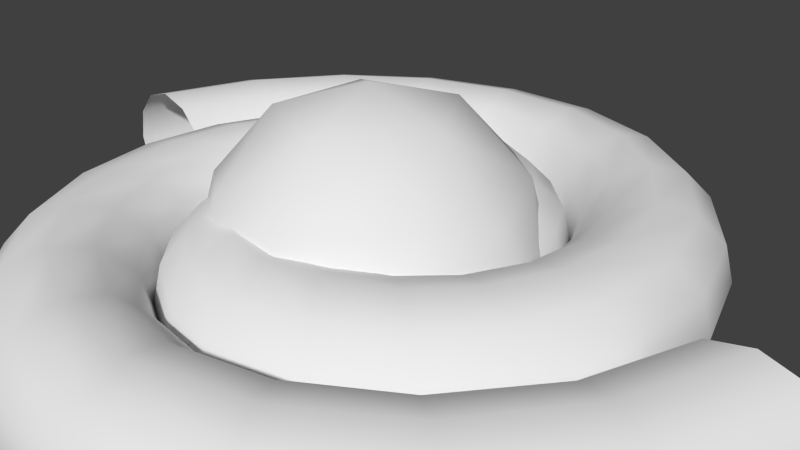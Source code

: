 # Source: GameRoom.blend  (saved by Blender 2.70.0; exported with 4.5.12 LTS)
import bpy
from mathutils import Matrix  # noqa: F401  (used for matrix-valued properties, if any)

bpy.ops.wm.read_factory_settings(use_empty=True)
scene = bpy.context.scene
scene.name = 'Scene'

# ---- collections
col_collection_1 = bpy.data.collections.new('Collection 1'); scene.collection.children.link(col_collection_1)

# ---- world
world_world = bpy.data.worlds.new('World'); scene.world = world_world
world_world.color = (0.05088, 0.05088, 0.05088)
world_world.use_sun_shadow = False
world_world.sun_shadow_jitter_overblur = 0.0
world_world.cycles.sampling_method = 'MANUAL'
world_world.cycles.sample_map_resolution = 256

# ---- cameras
cam_camera = bpy.data.cameras.new('Camera')
cam_camera.clip_end = 100.0
cam_camera.lens = 35.0
cam_camera.sensor_width = 32.0
cam_camera.sensor_height = 18.0
cam_camera.ortho_scale = 7.314
cam_camera.dof.focus_distance = 0.0
cam_camera.dof.aperture_fstop = 128.0

# ---- meshes
me_icosphere = bpy.data.meshes.new('Icosphere')
me_icosphere.from_pydata([(0.0, 0.0, -2.3), (1.664, -1.209, -1.029), (-0.6357, -1.956, -1.029), (-2.057, 0.0, -1.029), (-0.6357, 1.956, -1.029), (1.664, 1.209, -1.029), (0.6357, -1.956, 1.029), (-1.664, -1.209, 1.029), (-1.664, 1.209, 1.029), (0.6357, 1.956, 1.029), (2.057, 0.0, 1.029), (0.0, 0.0, 2.3), (-0.3736, -1.15, -1.957), (0.9782, -0.7107, -1.957), (0.6046, -1.861, -1.209), (1.956, 0.0, -1.209), (0.9782, 0.7107, -1.957), (-1.209, 0.0, -1.956), (-1.583, -1.15, -1.209), (-0.3736, 1.15, -1.957), (-1.583, 1.15, -1.209), (0.6046, 1.861, -1.209), (2.187, -0.7107, 0.0), (2.187, 0.7107, 0.0), (0.0, -2.3, 0.0), (1.352, -1.861, 0.0), (-2.187, -0.7107, 0.0), (-1.352, -1.861, 0.0), (-1.352, 1.861, 0.0), (-2.187, 0.7107, 0.0), (1.352, 1.861, 0.0), (0.0, 2.3, 0.0), (1.583, -1.15, 1.209), (-0.6046, -1.861, 1.209), (-1.956, 0.0, 1.209), (-0.6046, 1.861, 1.209), (1.583, 1.15, 1.209), (0.3736, -1.15, 1.957), (1.209, 0.0, 1.956), (-0.9782, -0.7107, 1.957), (-0.9782, 0.7107, 1.957), (0.3736, 1.15, 1.957)], [], [(0, 13, 12), (1, 13, 15), (0, 12, 17), (0, 17, 19), (0, 19, 16), (1, 15, 22), (2, 14, 24), (3, 18, 26), (4, 20, 28), (5, 21, 30), (1, 22, 25), (2, 24, 27), (3, 26, 29), (4, 28, 31), (5, 30, 23), (6, 32, 37), (7, 33, 39), (8, 34, 40), (9, 35, 41), (10, 36, 38), (12, 14, 2), (12, 13, 14), (13, 1, 14), (15, 16, 5), (15, 13, 16), (13, 0, 16), (17, 18, 3), (17, 12, 18), (12, 2, 18), (19, 20, 4), (19, 17, 20), (17, 3, 20), (16, 21, 5), (16, 19, 21), (19, 4, 21), (22, 23, 10), (22, 15, 23), (15, 5, 23), (24, 25, 6), (24, 14, 25), (14, 1, 25), (26, 27, 7), (26, 18, 27), (18, 2, 27), (28, 29, 8), (28, 20, 29), (20, 3, 29), (30, 31, 9), (30, 21, 31), (21, 4, 31), (25, 32, 6), (25, 22, 32), (22, 10, 32), (27, 33, 7), (27, 24, 33), (24, 6, 33), (29, 34, 8), (29, 26, 34), (26, 7, 34), (31, 35, 9), (31, 28, 35), (28, 8, 35), (23, 36, 10), (23, 30, 36), (30, 9, 36), (37, 38, 11), (37, 32, 38), (32, 10, 38), (39, 37, 11), (39, 33, 37), (33, 6, 37), (40, 39, 11), (40, 34, 39), (34, 7, 39), (41, 40, 11), (41, 35, 40), (35, 8, 40), (38, 41, 11), (38, 36, 41), (36, 9, 41)])
me_icosphere.polygons.foreach_set('use_smooth', [True] * 80)
me_icosphere.use_remesh_preserve_volume = False
me_icosphere.use_remesh_preserve_attributes = False
me_icosphere.use_mirror_vertex_groups = False
me_icosphere.update()
me_circle = bpy.data.meshes.new('Circle')
me_circle.from_pydata([(-5.0, 1.502e-05, 1.0), (-5.5, 1.597e-05, 0.866), (-5.866, 1.621e-05, 0.5), (-6.0, 1.693e-05, 9.462e-08), (-5.866, 1.621e-05, -0.5), (-5.5, 1.597e-05, -0.866), (-5.0, 1.502e-05, -1.0), (-4.5, 1.311e-05, -0.866), (-4.134, 1.192e-05, -0.5), (-4.0, 1.121e-05, -3.266e-07), (-4.134, 1.228e-05, 0.5), (-4.5, 1.311e-05, 0.866), (-4.565, 1.483, 1.0), (-5.041, 1.638, 0.866), (-5.389, 1.751, 0.5), (-5.516, 1.792, 9.462e-08), (-5.389, 1.751, -0.5), (-5.041, 1.638, -0.866), (-4.565, 1.483, -1.0), (-4.09, 1.329, -0.866), (-3.741, 1.216, -0.5), (-3.614, 1.174, -3.266e-07), (-3.741, 1.216, 0.5), (-4.09, 1.329, 0.866), (-3.721, 2.704, 1.0), (-4.126, 2.998, 0.866), (-4.422, 3.213, 0.5), (-4.53, 3.292, 9.462e-08), (-4.422, 3.213, -0.5), (-4.126, 2.998, -0.866), (-3.721, 2.704, -1.0), (-3.317, 2.41, -0.866), (-3.021, 2.195, -0.5), (-2.912, 2.116, -3.266e-07), (-3.021, 2.195, 0.5), (-3.317, 2.41, 0.866), (-2.586, 3.56, 1.0), (-2.88, 3.964, 0.866), (-3.095, 4.26, 0.5), (-3.174, 4.369, 9.462e-08), (-3.095, 4.26, -0.5), (-2.88, 3.964, -0.866), (-2.586, 3.56, -1.0), (-2.292, 3.155, -0.866), (-2.077, 2.859, -0.5), (-1.998, 2.751, -3.266e-07), (-2.077, 2.859, 0.5), (-2.292, 3.155, 0.866), (-1.298, 3.994, 1.0), (-1.452, 4.47, 0.866), (-1.565, 4.818, 0.5), (-1.607, 4.946, 9.462e-08), (-1.565, 4.818, -0.5), (-1.452, 4.47, -0.866), (-1.298, 3.994, -1.0), (-1.143, 3.519, -0.866), (-1.03, 3.171, -0.5), (-0.9888, 3.043, -3.266e-07), (-1.03, 3.171, 0.5), (-1.143, 3.519, 0.866), (1.585e-05, 4.0, 1.0), (1.812e-05, 4.5, 0.866), (1.776e-05, 4.866, 0.5), (1.872e-05, 5.0, 9.462e-08), (1.776e-05, 4.866, -0.5), (1.812e-05, 4.5, -0.866), (1.585e-05, 4.0, -1.0), (1.371e-05, 3.5, -0.866), (1.252e-05, 3.134, -0.5), (1.204e-05, 3.0, -3.266e-07), (1.276e-05, 3.134, 0.5), (1.371e-05, 3.5, 0.866), (1.174, 3.614, 1.0), (1.329, 4.09, 0.866), (1.442, 4.438, 0.5), (1.483, 4.565, 9.462e-08), (1.442, 4.438, -0.5), (1.329, 4.09, -0.866), (1.174, 3.614, -1.0), (1.02, 3.138, -0.866), (0.9067, 2.79, -0.5), (0.8653, 2.663, -3.266e-07), (0.9067, 2.79, 0.5), (1.02, 3.138, 0.866), (2.116, 2.912, 1.0), (2.41, 3.317, 0.866), (2.625, 3.613, 0.5), (2.704, 3.721, 9.462e-08), (2.625, 3.613, -0.5), (2.41, 3.317, -0.866), (2.116, 2.912, -1.0), (1.822, 2.508, -0.866), (1.607, 2.212, -0.5), (1.528, 2.103, -3.266e-07), (1.607, 2.212, 0.5), (1.822, 2.508, 0.866), (2.751, 1.998, 1.0), (3.155, 2.292, 0.866), (3.451, 2.507, 0.5), (3.56, 2.586, 9.462e-08), (3.451, 2.507, -0.5), (3.155, 2.292, -0.866), (2.751, 1.998, -1.0), (2.346, 1.705, -0.866), (2.05, 1.489, -0.5), (1.942, 1.411, -3.266e-07), (2.05, 1.489, 0.5), (2.346, 1.705, 0.866), (3.043, 0.9888, 1.0), (3.519, 1.143, 0.866), (3.867, 1.256, 0.5), (3.994, 1.298, 9.462e-08), (3.867, 1.256, -0.5), (3.519, 1.143, -0.866), (3.043, 0.9888, -1.0), (2.568, 0.8343, -0.866), (2.22, 0.7212, -0.5), (2.092, 0.6798, -3.266e-07), (2.22, 0.7212, 0.5), (2.568, 0.8343, 0.866), (3.0, -1.58e-05, 1.0), (3.5, -1.764e-05, 0.866), (3.866, -1.812e-05, 0.5), (4.0, -1.884e-05, 9.462e-08), (3.866, -1.812e-05, -0.5), (3.5, -1.764e-05, -0.866), (3.0, -1.58e-05, -1.0), (2.5, -1.353e-05, -0.866), (2.134, -1.156e-05, -0.5), (2.0, -1.132e-05, -3.266e-07), (2.134, -1.198e-05, 0.5), (2.5, -1.353e-05, 0.866), (2.663, -0.8653, 1.0), (3.138, -1.02, 0.866), (3.487, -1.133, 0.5), (3.614, -1.174, 9.462e-08), (3.487, -1.133, -0.5), (3.138, -1.02, -0.866), (2.663, -0.8653, -1.0), (2.187, -0.7108, -0.866), (1.839, -0.5976, -0.5), (1.712, -0.5562, -3.266e-07), (1.839, -0.5976, 0.5), (2.187, -0.7108, 0.866), (2.103, -1.528, 1.0), (2.508, -1.822, 0.866), (2.804, -2.037, 0.5), (2.912, -2.116, 9.462e-08), (2.804, -2.037, -0.5), (2.508, -1.822, -0.866), (2.103, -1.528, -1.0), (1.699, -1.234, -0.866), (1.403, -1.019, -0.5), (1.294, -0.9405, -3.266e-07), (1.403, -1.019, 0.5), (1.699, -1.234, 0.866), (1.411, -1.942, 1.0), (1.705, -2.346, 0.866), (1.92, -2.642, 0.5), (1.998, -2.751, 9.462e-08), (1.92, -2.642, -0.5), (1.705, -2.346, -0.866), (1.411, -1.942, -1.0), (1.117, -1.537, -0.866), (0.9016, -1.241, -0.5), (0.8229, -1.133, -3.266e-07), (0.9016, -1.241, 0.5), (1.117, -1.537, 0.866), (0.6798, -2.092, 1.0), (0.8343, -2.568, 0.866), (0.9474, -2.916, 0.5), (0.9888, -3.043, 9.462e-08), (0.9474, -2.916, -0.5), (0.8343, -2.568, -0.866), (0.6798, -2.092, -1.0), (0.5253, -1.617, -0.866), (0.4122, -1.269, -0.5), (0.3708, -1.141, -3.266e-07), (0.4122, -1.269, 0.5), (0.5253, -1.617, 0.866), (-1.693e-05, -2.0, 1.0), (-1.931e-05, -2.5, 0.866), (-2.003e-05, -2.866, 0.5), (-2.116e-05, -3.0, 9.462e-08), (-2.003e-05, -2.866, -0.5), (-1.931e-05, -2.5, -0.866), (-1.693e-05, -2.0, -1.0), (-1.454e-05, -1.5, -0.866), (-1.225e-05, -1.134, -0.5), (-1.198e-05, -1.0, -3.266e-07), (-1.24e-05, -1.134, 0.5), (-1.454e-05, -1.5, 0.866), (-0.5562, -1.712, 1.0), (-0.7108, -2.187, 0.866), (-0.8239, -2.536, 0.5), (-0.8653, -2.663, 9.462e-08), (-0.8239, -2.536, -0.5), (-0.7108, -2.187, -0.866), (-0.5562, -1.712, -1.0), (-0.4017, -1.236, -0.866), (-0.2886, -0.8883, -0.5), (-0.2472, -0.7608, -3.266e-07), (-0.2886, -0.8883, 0.5), (-0.4017, -1.236, 0.866), (-0.9405, -1.294, 1.0), (-1.234, -1.699, 0.866), (-1.45, -1.995, 0.5), (-1.528, -2.103, 9.462e-08), (-1.45, -1.995, -0.5), (-1.234, -1.699, -0.866), (-0.9405, -1.294, -1.0), (-0.6466, -0.8899, -0.866), (-0.4314, -0.5938, -0.5), (-0.3527, -0.4854, -3.266e-07), (-0.4314, -0.5938, 0.5), (-0.6466, -0.8899, 0.866), (-1.133, -0.8229, 1.0), (-1.537, -1.117, 0.866), (-1.833, -1.332, 0.5), (-1.942, -1.411, 9.462e-08), (-1.833, -1.332, -0.5), (-1.537, -1.117, -0.866), (-1.133, -0.8229, -1.0), (-0.7281, -0.529, -0.866), (-0.432, -0.3139, -0.5), (-0.3236, -0.2351, -3.266e-07), (-0.432, -0.3139, 0.5), (-0.7281, -0.529, 0.866), (-1.141, -0.3708, 1.0), (-1.617, -0.5253, 0.866), (-1.965, -0.6384, 0.5), (-2.092, -0.6798, 9.462e-08), (-1.965, -0.6384, -0.5), (-1.617, -0.5253, -0.866), (-1.141, -0.3708, -1.0), (-0.6657, -0.2163, -0.866), (-0.3176, -0.1032, -0.5), (-0.1902, -0.06179, -3.266e-07), (-0.3176, -0.1032, 0.5), (-0.6657, -0.2163, 0.866), (-1.0, 1.732e-05, 1.0), (-1.5, 1.934e-05, 0.866), (-1.866, 2.074e-05, 0.5), (-2.0, 2.182e-05, 9.462e-08), (-1.866, 2.074e-05, -0.5), (-1.5, 1.934e-05, -0.866), (-1.0, 1.732e-05, -1.0), (-0.5, 1.438e-05, -0.866), (-0.134, 1.17e-05, -0.5), (1.455e-11, 1.133e-05, -3.266e-07), (-0.134, 1.188e-05, 0.5), (-0.5, 1.438e-05, 0.866), (5.0, -1.427e-05, 1.0), (5.5, -1.514e-05, 0.866), (5.866, -1.533e-05, 0.5), (6.0, -1.602e-05, 9.462e-08), (5.866, -1.533e-05, -0.5), (5.5, -1.514e-05, -0.866), (5.0, -1.427e-05, -1.0), (4.5, -1.243e-05, -0.866), (4.134, -1.13e-05, -0.5), (4.0, -1.06e-05, -3.266e-07), (4.134, -1.165e-05, 0.5), (4.5, -1.243e-05, 0.866), (4.565, -1.483, 1.0), (5.041, -1.638, 0.866), (5.389, -1.751, 0.5), (5.516, -1.792, 9.462e-08), (5.389, -1.751, -0.5), (5.041, -1.638, -0.866), (4.565, -1.483, -1.0), (4.09, -1.329, -0.866), (3.741, -1.216, -0.5), (3.614, -1.174, -3.266e-07), (3.741, -1.216, 0.5), (4.09, -1.329, 0.866), (3.721, -2.704, 1.0), (4.126, -2.998, 0.866), (4.422, -3.213, 0.5), (4.53, -3.292, 9.462e-08), (4.422, -3.213, -0.5), (4.126, -2.998, -0.866), (3.721, -2.704, -1.0), (3.317, -2.41, -0.866), (3.021, -2.195, -0.5), (2.912, -2.116, -3.266e-07), (3.021, -2.195, 0.5), (3.317, -2.41, 0.866), (2.586, -3.56, 1.0), (2.88, -3.964, 0.866), (3.095, -4.26, 0.5), (3.174, -4.369, 9.462e-08), (3.095, -4.26, -0.5), (2.88, -3.964, -0.866), (2.586, -3.56, -1.0), (2.292, -3.155, -0.866), (2.077, -2.859, -0.5), (1.998, -2.751, -3.266e-07), (2.077, -2.859, 0.5), (2.292, -3.155, 0.866), (1.298, -3.994, 1.0), (1.452, -4.47, 0.866), (1.565, -4.818, 0.5), (1.607, -4.946, 9.462e-08), (1.565, -4.818, -0.5), (1.452, -4.47, -0.866), (1.298, -3.994, -1.0), (1.143, -3.519, -0.866), (1.03, -3.171, -0.5), (0.9888, -3.043, -3.266e-07), (1.03, -3.171, 0.5), (1.143, -3.519, 0.866), (-1.525e-05, -4.0, 1.0), (-1.744e-05, -4.5, 0.866), (-1.703e-05, -4.866, 0.5), (-1.796e-05, -5.0, 9.462e-08), (-1.703e-05, -4.866, -0.5), (-1.744e-05, -4.5, -0.866), (-1.525e-05, -4.0, -1.0), (-1.318e-05, -3.5, -0.866), (-1.204e-05, -3.134, -0.5), (-1.159e-05, -3.0, -3.266e-07), (-1.228e-05, -3.134, 0.5), (-1.318e-05, -3.5, 0.866), (-1.174, -3.614, 1.0), (-1.329, -4.09, 0.866), (-1.442, -4.438, 0.5), (-1.483, -4.565, 9.462e-08), (-1.442, -4.438, -0.5), (-1.329, -4.09, -0.866), (-1.174, -3.614, -1.0), (-1.02, -3.138, -0.866), (-0.9067, -2.79, -0.5), (-0.8653, -2.663, -3.266e-07), (-0.9067, -2.79, 0.5), (-1.02, -3.138, 0.866), (-2.116, -2.912, 1.0), (-2.41, -3.317, 0.866), (-2.625, -3.613, 0.5), (-2.704, -3.721, 9.462e-08), (-2.625, -3.613, -0.5), (-2.41, -3.317, -0.866), (-2.116, -2.912, -1.0), (-1.822, -2.508, -0.866), (-1.607, -2.212, -0.5), (-1.528, -2.103, -3.266e-07), (-1.607, -2.212, 0.5), (-1.822, -2.508, 0.866), (-2.751, -1.998, 1.0), (-3.155, -2.292, 0.866), (-3.451, -2.507, 0.5), (-3.56, -2.586, 9.462e-08), (-3.451, -2.507, -0.5), (-3.155, -2.292, -0.866), (-2.751, -1.998, -1.0), (-2.346, -1.705, -0.866), (-2.05, -1.489, -0.5), (-1.942, -1.411, -3.266e-07), (-2.05, -1.489, 0.5), (-2.346, -1.705, 0.866), (-3.043, -0.9888, 1.0), (-3.519, -1.143, 0.866), (-3.867, -1.256, 0.5), (-3.994, -1.298, 9.462e-08), (-3.867, -1.256, -0.5), (-3.519, -1.143, -0.866), (-3.043, -0.9888, -1.0), (-2.568, -0.8343, -0.866), (-2.22, -0.7212, -0.5), (-2.092, -0.6798, -3.266e-07), (-2.22, -0.7212, 0.5), (-2.568, -0.8343, 0.866), (-3.0, 1.534e-05, 1.0), (-3.5, 1.711e-05, 0.866), (-3.866, 1.754e-05, 0.5), (-4.0, 1.823e-05, 9.462e-08), (-3.866, 1.754e-05, -0.5), (-3.5, 1.711e-05, -0.866), (-3.0, 1.534e-05, -1.0), (-2.5, 1.315e-05, -0.866), (-2.134, 1.124e-05, -0.5), (-2.0, 1.102e-05, -3.266e-07), (-2.134, 1.166e-05, 0.5), (-2.5, 1.315e-05, 0.866), (-2.663, 0.8653, 1.0), (-3.138, 1.02, 0.866), (-3.487, 1.133, 0.5), (-3.614, 1.174, 9.462e-08), (-3.487, 1.133, -0.5), (-3.138, 1.02, -0.866), (-2.663, 0.8653, -1.0), (-2.187, 0.7108, -0.866), (-1.839, 0.5976, -0.5), (-1.712, 0.5562, -3.266e-07), (-1.839, 0.5976, 0.5), (-2.187, 0.7108, 0.866), (-2.103, 1.528, 1.0), (-2.508, 1.822, 0.866), (-2.804, 2.037, 0.5), (-2.912, 2.116, 9.462e-08), (-2.804, 2.037, -0.5), (-2.508, 1.822, -0.866), (-2.103, 1.528, -1.0), (-1.699, 1.234, -0.866), (-1.403, 1.019, -0.5), (-1.294, 0.9405, -3.266e-07), (-1.403, 1.019, 0.5), (-1.699, 1.234, 0.866), (-1.411, 1.942, 1.0), (-1.705, 2.346, 0.866), (-1.92, 2.642, 0.5), (-1.998, 2.751, 9.462e-08), (-1.92, 2.642, -0.5), (-1.705, 2.346, -0.866), (-1.411, 1.942, -1.0), (-1.117, 1.537, -0.866), (-0.9016, 1.241, -0.5), (-0.8229, 1.133, -3.266e-07), (-0.9016, 1.241, 0.5), (-1.117, 1.537, 0.866), (-0.6798, 2.092, 1.0), (-0.8343, 2.568, 0.866), (-0.9474, 2.916, 0.5), (-0.9888, 3.043, 9.462e-08), (-0.9474, 2.916, -0.5), (-0.8343, 2.568, -0.866), (-0.6798, 2.092, -1.0), (-0.5253, 1.617, -0.866), (-0.4122, 1.269, -0.5), (-0.3708, 1.141, -3.266e-07), (-0.4122, 1.269, 0.5), (-0.5253, 1.617, 0.866), (1.663e-05, 2.0, 1.0), (1.893e-05, 2.5, 0.866), (1.959e-05, 2.866, 0.5), (2.071e-05, 3.0, 9.462e-08), (1.959e-05, 2.866, -0.5), (1.893e-05, 2.5, -0.866), (1.663e-05, 2.0, -1.0), (1.432e-05, 1.5, -0.866), (1.208e-05, 1.134, -0.5), (1.183e-05, 1.0, -3.266e-07), (1.223e-05, 1.134, 0.5), (1.432e-05, 1.5, 0.866), (0.5562, 1.712, 1.0), (0.7108, 2.187, 0.866), (0.8239, 2.536, 0.5), (0.8653, 2.663, 9.462e-08), (0.8239, 2.536, -0.5), (0.7108, 2.187, -0.866), (0.5562, 1.712, -1.0), (0.4017, 1.236, -0.866), (0.2886, 0.8883, -0.5), (0.2472, 0.7608, -3.266e-07), (0.2886, 0.8883, 0.5), (0.4017, 1.236, 0.866), (0.9405, 1.294, 1.0), (1.234, 1.699, 0.866), (1.45, 1.995, 0.5), (1.528, 2.103, 9.462e-08), (1.45, 1.995, -0.5), (1.234, 1.699, -0.866), (0.9405, 1.294, -1.0), (0.6466, 0.8899, -0.866), (0.4314, 0.5938, -0.5), (0.3527, 0.4854, -3.266e-07), (0.4314, 0.5938, 0.5), (0.6466, 0.8899, 0.866), (1.133, 0.8229, 1.0), (1.537, 1.117, 0.866), (1.833, 1.332, 0.5), (1.942, 1.411, 9.462e-08), (1.833, 1.332, -0.5), (1.537, 1.117, -0.866), (1.133, 0.8229, -1.0), (0.7281, 0.529, -0.866), (0.432, 0.3139, -0.5), (0.3236, 0.2351, -3.266e-07), (0.432, 0.3139, 0.5), (0.7281, 0.529, 0.866), (1.141, 0.3708, 1.0), (1.617, 0.5253, 0.866), (1.965, 0.6384, 0.5), (2.092, 0.6798, 9.462e-08), (1.965, 0.6384, -0.5), (1.617, 0.5253, -0.866), (1.141, 0.3708, -1.0), (0.6657, 0.2163, -0.866), (0.3176, 0.1032, -0.5), (0.1902, 0.06179, -3.266e-07), (0.3176, 0.1032, 0.5), (0.6657, 0.2163, 0.866), (1.0, -1.716e-05, 1.0), (1.5, -1.912e-05, 0.866), (1.866, -2.046e-05, 0.5), (2.0, -2.151e-05, 9.462e-08), (1.866, -2.046e-05, -0.5), (1.5, -1.912e-05, -0.866), (1.0, -1.716e-05, -1.0), (0.5, -1.43e-05, -0.866), (0.134, -1.168e-05, -0.5), (-1.284e-11, -1.133e-05, -3.266e-07), (0.134, -1.186e-05, 0.5), (0.5, -1.43e-05, 0.866)], [], [(0, 11, 23, 12), (11, 10, 22, 23), (10, 9, 21, 22), (9, 8, 20, 21), (8, 7, 19, 20), (7, 6, 18, 19), (6, 5, 17, 18), (5, 4, 16, 17), (4, 3, 15, 16), (3, 2, 14, 15), (2, 1, 13, 14), (1, 0, 12, 13), (12, 23, 35, 24), (23, 22, 34, 35), (22, 21, 33, 34), (21, 20, 32, 33), (20, 19, 31, 32), (19, 18, 30, 31), (18, 17, 29, 30), (17, 16, 28, 29), (16, 15, 27, 28), (15, 14, 26, 27), (14, 13, 25, 26), (13, 12, 24, 25), (24, 35, 47, 36), (35, 34, 46, 47), (34, 33, 45, 46), (33, 32, 44, 45), (32, 31, 43, 44), (31, 30, 42, 43), (30, 29, 41, 42), (29, 28, 40, 41), (28, 27, 39, 40), (27, 26, 38, 39), (26, 25, 37, 38), (25, 24, 36, 37), (36, 47, 59, 48), (47, 46, 58, 59), (46, 45, 57, 58), (45, 44, 56, 57), (44, 43, 55, 56), (43, 42, 54, 55), (42, 41, 53, 54), (41, 40, 52, 53), (40, 39, 51, 52), (39, 38, 50, 51), (38, 37, 49, 50), (37, 36, 48, 49), (48, 59, 71, 60), (59, 58, 70, 71), (58, 57, 69, 70), (57, 56, 68, 69), (56, 55, 67, 68), (55, 54, 66, 67), (54, 53, 65, 66), (53, 52, 64, 65), (52, 51, 63, 64), (51, 50, 62, 63), (50, 49, 61, 62), (49, 48, 60, 61), (60, 71, 83, 72), (71, 70, 82, 83), (70, 69, 81, 82), (69, 68, 80, 81), (68, 67, 79, 80), (67, 66, 78, 79), (66, 65, 77, 78), (65, 64, 76, 77), (64, 63, 75, 76), (63, 62, 74, 75), (62, 61, 73, 74), (61, 60, 72, 73), (72, 83, 95, 84), (83, 82, 94, 95), (82, 81, 93, 94), (81, 80, 92, 93), (80, 79, 91, 92), (79, 78, 90, 91), (78, 77, 89, 90), (77, 76, 88, 89), (76, 75, 87, 88), (75, 74, 86, 87), (74, 73, 85, 86), (73, 72, 84, 85), (84, 95, 107, 96), (95, 94, 106, 107), (94, 93, 105, 106), (93, 92, 104, 105), (92, 91, 103, 104), (91, 90, 102, 103), (90, 89, 101, 102), (89, 88, 100, 101), (88, 87, 99, 100), (87, 86, 98, 99), (86, 85, 97, 98), (85, 84, 96, 97), (96, 107, 119, 108), (107, 106, 118, 119), (106, 105, 117, 118), (105, 104, 116, 117), (104, 103, 115, 116), (103, 102, 114, 115), (102, 101, 113, 114), (101, 100, 112, 113), (100, 99, 111, 112), (99, 98, 110, 111), (98, 97, 109, 110), (97, 96, 108, 109), (108, 119, 131, 120), (119, 118, 130, 131), (118, 117, 129, 130), (117, 116, 128, 129), (116, 115, 127, 128), (115, 114, 126, 127), (114, 113, 125, 126), (113, 112, 124, 125), (112, 111, 123, 124), (111, 110, 122, 123), (110, 109, 121, 122), (109, 108, 120, 121), (120, 131, 143, 132), (131, 130, 142, 143), (130, 129, 141, 142), (129, 128, 140, 141), (128, 127, 139, 140), (127, 126, 138, 139), (126, 125, 137, 138), (125, 124, 136, 137), (124, 123, 135, 136), (123, 122, 134, 135), (122, 121, 133, 134), (121, 120, 132, 133), (132, 143, 155, 144), (143, 142, 154, 155), (142, 141, 153, 154), (141, 140, 152, 153), (140, 139, 151, 152), (139, 138, 150, 151), (138, 137, 149, 150), (137, 136, 148, 149), (136, 135, 147, 148), (135, 134, 146, 147), (134, 133, 145, 146), (133, 132, 144, 145), (144, 155, 167, 156), (155, 154, 166, 167), (154, 153, 165, 166), (153, 152, 164, 165), (152, 151, 163, 164), (151, 150, 162, 163), (150, 149, 161, 162), (149, 148, 160, 161), (148, 147, 159, 160), (147, 146, 158, 159), (146, 145, 157, 158), (145, 144, 156, 157), (156, 167, 179, 168), (167, 166, 178, 179), (166, 165, 177, 178), (165, 164, 176, 177), (164, 163, 175, 176), (163, 162, 174, 175), (162, 161, 173, 174), (161, 160, 172, 173), (160, 159, 171, 172), (159, 158, 170, 171), (158, 157, 169, 170), (157, 156, 168, 169), (168, 179, 191, 180), (179, 178, 190, 191), (178, 177, 189, 190), (177, 176, 188, 189), (176, 175, 187, 188), (175, 174, 186, 187), (174, 173, 185, 186), (173, 172, 184, 185), (172, 171, 183, 184), (171, 170, 182, 183), (170, 169, 181, 182), (169, 168, 180, 181), (180, 191, 203, 192), (191, 190, 202, 203), (190, 189, 201, 202), (189, 188, 200, 201), (188, 187, 199, 200), (187, 186, 198, 199), (186, 185, 197, 198), (185, 184, 196, 197), (184, 183, 195, 196), (183, 182, 194, 195), (182, 181, 193, 194), (181, 180, 192, 193), (192, 203, 215, 204), (203, 202, 214, 215), (202, 201, 213, 214), (201, 200, 212, 213), (200, 199, 211, 212), (199, 198, 210, 211), (198, 197, 209, 210), (197, 196, 208, 209), (196, 195, 207, 208), (195, 194, 206, 207), (194, 193, 205, 206), (193, 192, 204, 205), (204, 215, 227, 216), (215, 214, 226, 227), (214, 213, 225, 226), (213, 212, 224, 225), (212, 211, 223, 224), (211, 210, 222, 223), (210, 209, 221, 222), (209, 208, 220, 221), (208, 207, 219, 220), (207, 206, 218, 219), (206, 205, 217, 218), (205, 204, 216, 217), (216, 227, 239, 228), (227, 226, 238, 239), (226, 225, 237, 238), (225, 224, 236, 237), (224, 223, 235, 236), (223, 222, 234, 235), (222, 221, 233, 234), (221, 220, 232, 233), (220, 219, 231, 232), (219, 218, 230, 231), (218, 217, 229, 230), (217, 216, 228, 229), (228, 239, 251, 240), (239, 238, 250, 251), (238, 237, 249, 250), (237, 236, 248, 249), (236, 235, 247, 248), (235, 234, 246, 247), (234, 233, 245, 246), (233, 232, 244, 245), (232, 231, 243, 244), (231, 230, 242, 243), (230, 229, 241, 242), (229, 228, 240, 241), (252, 263, 275, 264), (263, 262, 274, 275), (262, 261, 273, 274), (261, 260, 272, 273), (260, 259, 271, 272), (259, 258, 270, 271), (258, 257, 269, 270), (257, 256, 268, 269), (256, 255, 267, 268), (255, 254, 266, 267), (254, 253, 265, 266), (253, 252, 264, 265), (264, 275, 287, 276), (275, 274, 286, 287), (274, 273, 285, 286), (273, 272, 284, 285), (272, 271, 283, 284), (271, 270, 282, 283), (270, 269, 281, 282), (269, 268, 280, 281), (268, 267, 279, 280), (267, 266, 278, 279), (266, 265, 277, 278), (265, 264, 276, 277), (276, 287, 299, 288), (287, 286, 298, 299), (286, 285, 297, 298), (285, 284, 296, 297), (284, 283, 295, 296), (283, 282, 294, 295), (282, 281, 293, 294), (281, 280, 292, 293), (280, 279, 291, 292), (279, 278, 290, 291), (278, 277, 289, 290), (277, 276, 288, 289), (288, 299, 311, 300), (299, 298, 310, 311), (298, 297, 309, 310), (297, 296, 308, 309), (296, 295, 307, 308), (295, 294, 306, 307), (294, 293, 305, 306), (293, 292, 304, 305), (292, 291, 303, 304), (291, 290, 302, 303), (290, 289, 301, 302), (289, 288, 300, 301), (300, 311, 323, 312), (311, 310, 322, 323), (310, 309, 321, 322), (309, 308, 320, 321), (308, 307, 319, 320), (307, 306, 318, 319), (306, 305, 317, 318), (305, 304, 316, 317), (304, 303, 315, 316), (303, 302, 314, 315), (302, 301, 313, 314), (301, 300, 312, 313), (312, 323, 335, 324), (323, 322, 334, 335), (322, 321, 333, 334), (321, 320, 332, 333), (320, 319, 331, 332), (319, 318, 330, 331), (318, 317, 329, 330), (317, 316, 328, 329), (316, 315, 327, 328), (315, 314, 326, 327), (314, 313, 325, 326), (313, 312, 324, 325), (324, 335, 347, 336), (335, 334, 346, 347), (334, 333, 345, 346), (333, 332, 344, 345), (332, 331, 343, 344), (331, 330, 342, 343), (330, 329, 341, 342), (329, 328, 340, 341), (328, 327, 339, 340), (327, 326, 338, 339), (326, 325, 337, 338), (325, 324, 336, 337), (336, 347, 359, 348), (347, 346, 358, 359), (346, 345, 357, 358), (345, 344, 356, 357), (344, 343, 355, 356), (343, 342, 354, 355), (342, 341, 353, 354), (341, 340, 352, 353), (340, 339, 351, 352), (339, 338, 350, 351), (338, 337, 349, 350), (337, 336, 348, 349), (348, 359, 371, 360), (359, 358, 370, 371), (358, 357, 369, 370), (357, 356, 368, 369), (356, 355, 367, 368), (355, 354, 366, 367), (354, 353, 365, 366), (353, 352, 364, 365), (352, 351, 363, 364), (351, 350, 362, 363), (350, 349, 361, 362), (349, 348, 360, 361), (360, 371, 383, 372), (371, 370, 382, 383), (370, 369, 381, 382), (369, 368, 380, 381), (368, 367, 379, 380), (367, 366, 378, 379), (366, 365, 377, 378), (365, 364, 376, 377), (364, 363, 375, 376), (363, 362, 374, 375), (362, 361, 373, 374), (361, 360, 372, 373), (372, 383, 395, 384), (383, 382, 394, 395), (382, 381, 393, 394), (381, 380, 392, 393), (380, 379, 391, 392), (379, 378, 390, 391), (378, 377, 389, 390), (377, 376, 388, 389), (376, 375, 387, 388), (375, 374, 386, 387), (374, 373, 385, 386), (373, 372, 384, 385), (384, 395, 407, 396), (395, 394, 406, 407), (394, 393, 405, 406), (393, 392, 404, 405), (392, 391, 403, 404), (391, 390, 402, 403), (390, 389, 401, 402), (389, 388, 400, 401), (388, 387, 399, 400), (387, 386, 398, 399), (386, 385, 397, 398), (385, 384, 396, 397), (396, 407, 419, 408), (407, 406, 418, 419), (406, 405, 417, 418), (405, 404, 416, 417), (404, 403, 415, 416), (403, 402, 414, 415), (402, 401, 413, 414), (401, 400, 412, 413), (400, 399, 411, 412), (399, 398, 410, 411), (398, 397, 409, 410), (397, 396, 408, 409), (408, 419, 431, 420), (419, 418, 430, 431), (418, 417, 429, 430), (417, 416, 428, 429), (416, 415, 427, 428), (415, 414, 426, 427), (414, 413, 425, 426), (413, 412, 424, 425), (412, 411, 423, 424), (411, 410, 422, 423), (410, 409, 421, 422), (409, 408, 420, 421), (420, 431, 443, 432), (431, 430, 442, 443), (430, 429, 441, 442), (429, 428, 440, 441), (428, 427, 439, 440), (427, 426, 438, 439), (426, 425, 437, 438), (425, 424, 436, 437), (424, 423, 435, 436), (423, 422, 434, 435), (422, 421, 433, 434), (421, 420, 432, 433), (432, 443, 455, 444), (443, 442, 454, 455), (442, 441, 453, 454), (441, 440, 452, 453), (440, 439, 451, 452), (439, 438, 450, 451), (438, 437, 449, 450), (437, 436, 448, 449), (436, 435, 447, 448), (435, 434, 446, 447), (434, 433, 445, 446), (433, 432, 444, 445), (444, 455, 467, 456), (455, 454, 466, 467), (454, 453, 465, 466), (453, 452, 464, 465), (452, 451, 463, 464), (451, 450, 462, 463), (450, 449, 461, 462), (449, 448, 460, 461), (448, 447, 459, 460), (447, 446, 458, 459), (446, 445, 457, 458), (445, 444, 456, 457), (456, 467, 479, 468), (467, 466, 478, 479), (466, 465, 477, 478), (465, 464, 476, 477), (464, 463, 475, 476), (463, 462, 474, 475), (462, 461, 473, 474), (461, 460, 472, 473), (460, 459, 471, 472), (459, 458, 470, 471), (458, 457, 469, 470), (457, 456, 468, 469), (468, 479, 491, 480), (479, 478, 490, 491), (478, 477, 489, 490), (477, 476, 488, 489), (476, 475, 487, 488), (475, 474, 486, 487), (474, 473, 485, 486), (473, 472, 484, 485), (472, 471, 483, 484), (471, 470, 482, 483), (470, 469, 481, 482), (469, 468, 480, 481), (480, 491, 503, 492), (491, 490, 502, 503), (490, 489, 501, 502), (489, 488, 500, 501), (488, 487, 499, 500), (487, 486, 498, 499), (486, 485, 497, 498), (485, 484, 496, 497), (484, 483, 495, 496), (483, 482, 494, 495), (482, 481, 493, 494), (481, 480, 492, 493)])
me_circle.polygons.foreach_set('use_smooth', [True] * 480)
me_circle.use_remesh_preserve_volume = False
me_circle.use_remesh_preserve_attributes = False
me_circle.use_mirror_vertex_groups = False
me_circle.update()

# ---- objects
ob_icosphere = bpy.data.objects.new('Icosphere', me_icosphere)
ob_circle = bpy.data.objects.new('Circle', me_circle)
ob_camera = bpy.data.objects.new('Camera', cam_camera)

# ---- transforms, parenting, visibility, modifiers, constraints
ob_icosphere.location = (0.0, 0.0, 0.0)
ob_icosphere.lineart.crease_threshold = 0.0
ob_circle.location = (0.0, 0.0, 0.0)
ob_circle.lineart.crease_threshold = 0.0
ob_camera.location = (7.481, -6.508, 5.344)
ob_camera.rotation_euler = (1.109, 0.01082, 0.8149)
ob_camera.lock_rotations_4d = False
ob_camera.empty_display_type = 'ARROWS'
ob_camera.color = (0.0, 0.0, 0.0, 0.0)
ob_camera.display_type = 'WIRE'
ob_camera.lineart.crease_threshold = 0.0

# ---- collection membership
col_collection_1.objects.link(ob_icosphere)
col_collection_1.objects.link(ob_circle)
col_collection_1.objects.link(ob_camera)

# ---- scene / render settings (as saved in the file)
scene.camera = ob_camera
scene.frame_start = 1; scene.frame_end = 250; scene.frame_set(1)
scene.render.engine = 'BLENDER_EEVEE_NEXT'
scene.render.resolution_percentage = 50
scene.render.dither_intensity = 0.0
scene.cycles.use_denoising = False
scene.cycles.samples = 10
scene.cycles.sampling_pattern = 'TABULATED_SOBOL'
scene.cycles.light_sampling_threshold = 0.0
scene.cycles.use_adaptive_sampling = False
scene.cycles.use_light_tree = False
scene.cycles.blur_glossy = 0.0
scene.cycles.volume_bounces = 1
scene.cycles.pixel_filter_type = 'GAUSSIAN'
scene.cycles.sample_clamp_indirect = 0.0
scene.view_settings.view_transform = 'Standard'
bpy.context.view_layer.update()

# ---- added for rendering (the .blend has no usable light): sun
light_auto_sun = bpy.data.lights.new('AutoSun', 'SUN')
light_auto_sun.energy = 3.0
light_auto_sun.angle = 0.0523599
ob_auto_sun = bpy.data.objects.new('AutoSun', light_auto_sun)
scene.collection.objects.link(ob_auto_sun)
ob_auto_sun.rotation_euler = (0.872665, 0.174533, 0.523599)
bpy.context.view_layer.update()
